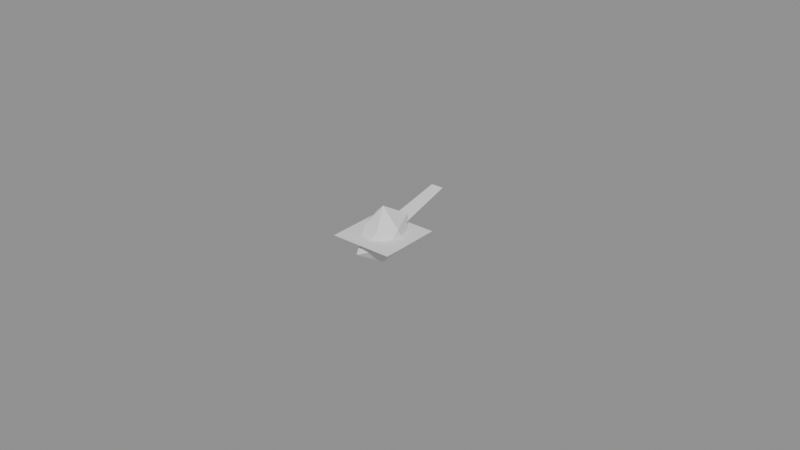 # Source: SurfaceFX.blend  (saved by Blender 5.2.45; exported with 4.5.12 LTS)
import bpy
from mathutils import Matrix  # noqa: F401  (used for matrix-valued properties, if any)

bpy.ops.wm.read_factory_settings(use_empty=True)
scene = bpy.context.scene
scene.name = 'Scene'

# ---- meshes
me_icosphere = bpy.data.meshes.new('Icosphere')
me_icosphere.from_pydata([(0.0, 0.0, -0.009435), (0.004124, -0.002996, -0.002549), (-0.002766, -0.008512, -0.004475), (-0.008048, 0.0, -0.004024), (-0.001807, 0.005562, -0.002924), (0.005371, 0.003902, -0.00332), (0.001486, -0.004574, 0.002405), (-0.004317, -0.003136, 0.002668), (-0.006214, 0.004515, 0.00384), (0.002547, 0.007839, 0.004121), (0.005529, 0.0, 0.002764), (0.0, 0.0, 0.008822)], [], [(0, 1, 2), (1, 0, 5), (0, 2, 3), (0, 3, 4), (0, 4, 5), (1, 5, 10), (2, 1, 6), (3, 2, 7), (4, 3, 8), (5, 4, 9), (1, 10, 6), (2, 6, 7), (3, 7, 8), (4, 8, 9), (5, 9, 10), (6, 10, 11), (7, 6, 11), (8, 7, 11), (9, 8, 11), (10, 9, 11)])
_uv = me_icosphere.uv_layers.new(name='UVMap')
_uv.uv.foreach_set('vector', [0.1818, 0.0, 0.2727, 0.1575, 0.09091, 0.1575, 0.2727, 0.1575, 0.3636, 0.0, 0.4545, 0.1575, 0.9091, 0.0, 1.0, 0.1575, 0.8182, 0.1575, 0.7273, 0.0, 0.8182, 0.1575, 0.6364, 0.1575, 0.5455, 0.0, 0.6364, 0.1575, 0.4545, 0.1575, 0.2727, 0.1575, 0.4545, 0.1575, 0.3636, 0.3149, 0.09091, 0.1575, 0.2727, 0.1575, 0.1818, 0.3149, 0.8182, 0.1575, 1.0, 0.1575, 0.9091, 0.3149, 0.6364, 0.1575, 0.8182, 0.1575, 0.7273, 0.3149, 0.4545, 0.1575, 0.6364, 0.1575, 0.5455, 0.3149, 0.2727, 0.1575, 0.3636, 0.3149, 0.1818, 0.3149, 0.09091, 0.1575, 0.1818, 0.3149, 0.0, 0.3149, 0.8182, 0.1575, 0.9091, 0.3149, 0.7273, 0.3149, 0.6364, 0.1575, 0.7273, 0.3149, 0.5455, 0.3149, 0.4545, 0.1575, 0.5455, 0.3149, 0.3636, 0.3149, 0.1818, 0.3149, 0.3636, 0.3149, 0.2727, 0.4724, 0.0, 0.3149, 0.1818, 0.3149, 0.09091, 0.4724, 0.7273, 0.3149, 0.9091, 0.3149, 0.8182, 0.4724, 0.5455, 0.3149, 0.7273, 0.3149, 0.6364, 0.4724, 0.3636, 0.3149, 0.5455, 0.3149, 0.4545, 0.4724])
me_icosphere.update()
me_grassclipping = bpy.data.meshes.new('GrassClipping')
me_grassclipping.from_pydata([(-0.003, 0.0, 0.0), (0.003, 0.0, 0.0), (0.002, 0.025, 0.006), (-0.002, 0.025, 0.006)], [], [(0, 1, 2), (0, 2, 3)])
me_grassclipping.update()
me_dustquad = bpy.data.meshes.new('DustQuad')
me_dustquad.from_pydata([(-0.01, -0.01, 0.0), (0.01, -0.01, 0.0), (0.01, 0.01, 0.0), (-0.01, 0.01, 0.0)], [], [(0, 1, 2, 3)])
_uv = me_dustquad.uv_layers.new(name='UVMap')
_uv.uv.foreach_set('vector', [0.0, 0.0, 1.0, 0.0, 1.0, 1.0, 0.0, 1.0])
me_dustquad.update()

# ---- objects
ob_sm_soilchip = bpy.data.objects.new('SM_SoilChip', me_icosphere)
ob_sm_grassclipping = bpy.data.objects.new('SM_GrassClipping', me_grassclipping)
ob_sm_dustquad = bpy.data.objects.new('SM_DustQuad', me_dustquad)

# ---- transforms, parenting, visibility, modifiers, constraints
ob_sm_soilchip.location = (0.0, 0.0, 0.0)
ob_sm_grassclipping.location = (0.0, 0.0, 0.0)
ob_sm_dustquad.location = (0.0, 0.0, 0.0)

# ---- collection membership
scene.collection.objects.link(ob_sm_soilchip)
scene.collection.objects.link(ob_sm_grassclipping)
scene.collection.objects.link(ob_sm_dustquad)

# ---- scene / render settings (as saved in the file)
scene.frame_start = 1; scene.frame_end = 250; scene.frame_set(1)
scene.render.engine = 'BLENDER_EEVEE_NEXT'
scene.render.bake_bias = 0.0
scene.render.bake_samples = 0
scene.render.compositor_device = 'GPU'
scene.eevee.use_volume_custom_range = False
scene.eevee.fast_gi_thickness_near = 0.1
scene.eevee.fast_gi_thickness_far = 0.0
scene.eevee.ray_tracing_options.screen_trace_thickness = 0.1
bpy.context.view_layer.update()

# ---- added for rendering (the .blend has no active camera and no usable light): camera, sun + grey world if the file has none
cam_auto = bpy.data.cameras.new('AutoCamera')
cam_auto.lens = 50.0
cam_auto.sensor_width = 36.0
cam_auto.clip_end = 1000.0
ob_auto_camera = bpy.data.objects.new('AutoCamera', cam_auto)
scene.collection.objects.link(ob_auto_camera)
ob_auto_camera.location = (0.185045, -0.214554, 0.147729)
ob_auto_camera.rotation_euler = (1.09748, -7.21219e-08, 0.694738)
scene.camera = ob_auto_camera
light_auto_sun = bpy.data.lights.new('AutoSun', 'SUN')
light_auto_sun.energy = 3.0
light_auto_sun.angle = 0.0523599
ob_auto_sun = bpy.data.objects.new('AutoSun', light_auto_sun)
scene.collection.objects.link(ob_auto_sun)
ob_auto_sun.rotation_euler = (0.872665, 0.174533, 0.523599)
if scene.world is None:
    world_auto = bpy.data.worlds.new('AutoWorld')
    world_auto.color = (0.3, 0.3, 0.3)
    scene.world = world_auto
bpy.context.view_layer.update()
